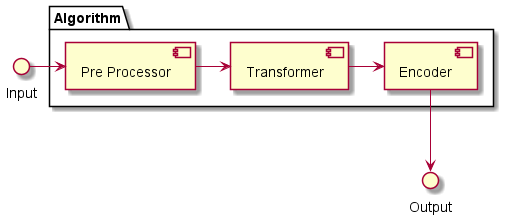

The diagram above was rendered by PlantUML. Its source (embedded in the PNG):
@startuml



package "Algorithm" {
    [Pre Processor] as pre
    [Transformer] as trans
    [Encoder] as enc
}

pre -> trans
trans -> enc

pre <-left- Input
enc --> Output

@enduml